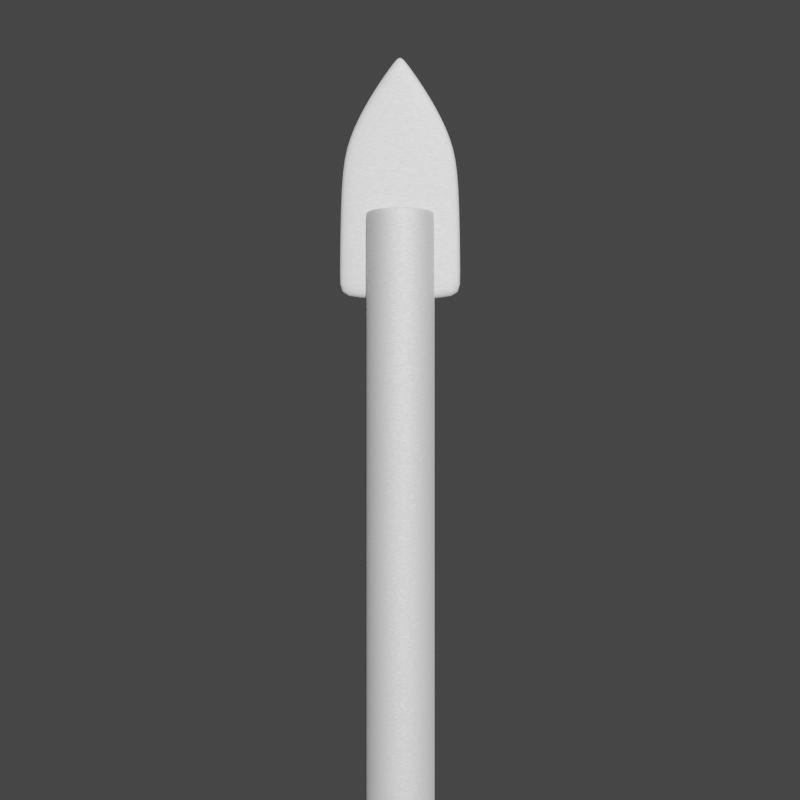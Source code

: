 # Source: Glass_and_Tile_Bit.blend  (saved by Blender 2.80.41; exported with 4.5.12 LTS)
import bpy
from mathutils import Matrix  # noqa: F401  (used for matrix-valued properties, if any)

bpy.ops.wm.read_factory_settings(use_empty=True)
scene = bpy.context.scene
scene.name = 'Scene'

# ---- collections
col_collection = bpy.data.collections.new('Collection'); scene.collection.children.link(col_collection)

# ---- materials (node trees are filled in below, after node groups)
mat_material_001 = bpy.data.materials.new('Material.001')
mat_material_001.alpha_threshold = 0.0
mat_material_001.line_color = (0.0, 0.0, 0.0, 1.0)

# ---- material node trees
mat_material_001.use_nodes = True; mat_material_001.node_tree.nodes.clear()
_N = mat_material_001.node_tree.nodes; _L = mat_material_001.node_tree.links
n0 = _N.new('ShaderNodeMixShader'); n0.name = 'Mix Shader'; n0.location = (433, 185)
n1 = _N.new('ShaderNodeTexVoronoi'); n1.name = 'Voronoi Texture'; n1.location = (-136, 423)
n1.inputs[2].default_value = 200.0
n2 = _N.new('ShaderNodeTexCoord'); n2.name = 'Texture Coordinate'; n2.location = (-835, 455)
n3 = _N.new('ShaderNodeMapping'); n3.name = 'Mapping'; n3.location = (-586, 484)
n3.inputs[2].default_value = (0.1588, -0.8604, 0.0)
n3.inputs[3].default_value = (0.1, 0.1, 5.0)
n4 = _N.new('ShaderNodeOutputMaterial'); n4.name = 'Material Output'; n4.location = (914, 136)
n5 = _N.new('ShaderNodeMixShader'); n5.name = 'Mix Shader.001'; n5.location = (694, 78)
n5.inputs[0].default_value = 0.1
n6 = _N.new('ShaderNodeBsdfAnisotropic'); n6.name = 'Glossy BSDF.001'; n6.location = (455, -89)
n6.distribution = 'GGX'
n6.inputs[0].default_value = (0.5555, 0.5555, 0.5555, 1.0)
n6.inputs[1].default_value = 0.7376
n7 = _N.new('ShaderNodeBsdfAnisotropic'); n7.name = 'Glossy BSDF'; n7.location = (-129, -89)
n7.distribution = 'GGX'
n7.inputs[0].default_value = (1.0, 1.0, 1.0, 1.0)
n7.inputs[1].default_value = 0.7389
n8 = _N.new('ShaderNodeMixShader'); n8.name = 'Mix Shader.002'; n8.location = (136, 39)
n8.inputs[0].default_value = 0.603
n9 = _N.new('ShaderNodeBsdfPrincipled'); n9.name = 'Principled BSDF'; n9.location = (-558, 150)
n9.distribution = 'GGX'
n9.subsurface_method = 'BURLEY'
n9.inputs[0].default_value = (0.384, 0.384, 0.384, 1.0)
n9.inputs[1].default_value = 0.4349
n9.inputs[2].default_value = 0.7365
n9.inputs[3].default_value = 1.45
n9.inputs[24].default_value = 0.04698
n10 = _N.new('ShaderNodeMath'); n10.name = 'Math'; n10.location = (0, 0)
n10.operation = 'MULTIPLY'
_L.new(n0.outputs[0], n5.inputs[1])
_L.new(n7.outputs[0], n8.inputs[2])
_L.new(n3.outputs[0], n1.inputs[0])
_L.new(n2.outputs[0], n3.inputs[0])
_L.new(n9.outputs[0], n0.inputs[1])
_L.new(n5.outputs[0], n4.inputs[0])
_L.new(n6.outputs[0], n5.inputs[2])
_L.new(n8.outputs[0], n0.inputs[2])
_L.new(n9.outputs[0], n8.inputs[1])
_L.new(n10.outputs[0], n0.inputs[0])
_L.new(n1.outputs[0], n10.inputs[0])
_L.new(n1.outputs[0], n10.inputs[1])
n4.is_active_output = True

# ---- world
world_world = bpy.data.worlds.new('World'); scene.world = world_world
world_world.use_nodes = True; world_world.node_tree.nodes.clear()
_N = world_world.node_tree.nodes; _L = world_world.node_tree.links
n0 = _N.new('ShaderNodeOutputWorld'); n0.name = 'World Output'; n0.location = (300, 300)
n1 = _N.new('ShaderNodeBackground'); n1.name = 'Background'; n1.location = (10, 300)
n1.inputs[0].default_value = (0.05088, 0.05088, 0.05088, 1.0)
_L.new(n1.outputs[0], n0.inputs[0])
n0.is_active_output = True
world_world.color = (0.05088, 0.05088, 0.05088)
world_world.use_sun_shadow = False
world_world.sun_shadow_jitter_overblur = 0.0

# ---- cameras
cam_camera_001 = bpy.data.cameras.new('Camera.001')
cam_camera_001.clip_end = 100.0
cam_camera_001.ortho_scale = 7.314
cam_camera_001.dof.focus_distance = 0.0

# ---- lights
light_light_001 = bpy.data.lights.new('Light.001', 'SUN')
light_light_001.transmission_factor = 0.0
light_light_001.cutoff_distance = 30.0
light_light_001.angle = 0.0
light_light_001.shadow_buffer_clip_start = 1.001
light_light_001.shadow_cascade_max_distance = 1000.0

# ---- meshes
me_cylinder = bpy.data.meshes.new('Cylinder')
me_cylinder.from_pydata([(-6.621e-08, 0.8266, -1.672), (0.1613, 0.8107, -1.672), (0.3163, 0.7637, -1.672), (0.4592, 0.6873, -1.672), (0.5845, 0.5845, -1.672), (0.6873, 0.4592, -1.672), (0.7637, 0.3163, -1.672), (0.8107, 0.1613, -1.672), (0.8266, 4.889e-08, -1.672), (0.8107, -0.1613, -1.672), (0.7637, -0.3163, -1.672), (0.6873, -0.4592, -1.672), (0.5845, -0.5845, -1.672), (0.4592, -0.6873, -1.672), (0.3163, -0.7637, -1.672), (0.1613, -0.8107, -1.672), (-2.726e-07, -0.8266, -1.672), (-0.1613, -0.8107, -1.672), (-0.3163, -0.7637, -1.672), (-0.4592, -0.6873, -1.672), (-0.5845, -0.5845, -1.672), (-0.6873, -0.4592, -1.672), (-0.7637, -0.3163, -1.672), (-0.8107, -0.1613, -1.672), (-0.8266, 8.072e-07, -1.672), (-0.8107, 0.1613, -1.672), (-0.7637, 0.3163, -1.672), (-0.6873, 0.4592, -1.672), (-0.5845, 0.5845, -1.672), (-0.4592, 0.6873, -1.672), (-0.3163, 0.7637, -1.672), (-0.1613, 0.8107, -1.672), (0.0, 1.0, -1.651), (0.1951, 0.9808, -1.651), (0.3827, 0.9239, -1.651), (0.5556, 0.8315, -1.651), (0.7071, 0.7071, -1.651), (0.8315, 0.5556, -1.651), (0.9239, 0.3827, -1.651), (0.9808, 0.1951, -1.651), (1.0, 7.55e-08, -1.651), (0.9808, -0.1951, -1.651), (0.9239, -0.3827, -1.651), (0.8315, -0.5556, -1.651), (0.7071, -0.7071, -1.651), (0.5556, -0.8315, -1.651), (0.3827, -0.9239, -1.651), (0.1951, -0.9808, -1.651), (-3.258e-07, -1.0, -1.651), (-0.1951, -0.9808, -1.651), (-0.3827, -0.9239, -1.651), (-0.5556, -0.8315, -1.651), (-0.7071, -0.7071, -1.651), (-0.8315, -0.5556, -1.651), (-0.9239, -0.3827, -1.651), (-0.9808, -0.1951, -1.651), (-1.0, 9.656e-07, -1.651), (-0.9808, 0.1951, -1.651), (-0.9239, 0.3827, -1.651), (-0.8315, 0.5556, -1.651), (-0.7071, 0.7071, -1.651), (-0.5556, 0.8315, -1.651), (-0.3827, 0.9239, -1.651), (-0.1951, 0.9808, -1.651), (0.0, 1.0, -1.672), (0.1951, 0.9808, -1.672), (0.3827, 0.9239, -1.672), (0.5556, 0.8315, -1.672), (0.7071, 0.7071, -1.672), (0.8315, 0.5556, -1.672), (0.9239, 0.3827, -1.672), (0.9808, 0.1951, -1.672), (1.0, 7.55e-08, -1.672), (0.9808, -0.1951, -1.672), (0.9239, -0.3827, -1.672), (0.8315, -0.5556, -1.672), (0.7071, -0.7071, -1.672), (0.5556, -0.8315, -1.672), (0.3827, -0.9239, -1.672), (0.1951, -0.9808, -1.672), (-3.258e-07, -1.0, -1.672), (-0.1951, -0.9808, -1.672), (-0.3827, -0.9239, -1.672), (-0.5556, -0.8315, -1.672), (-0.7071, -0.7071, -1.672), (-0.8315, -0.5556, -1.672), (-0.9239, -0.3827, -1.672), (-0.9808, -0.1951, -1.672), (-1.0, 9.656e-07, -1.672), (-0.9808, 0.1951, -1.672), (-0.9239, 0.3827, -1.672), (-0.8315, 0.5556, -1.672), (-0.7071, 0.7071, -1.672), (-0.5556, 0.8315, -1.672), (-0.3827, 0.9239, -1.672), (-0.1951, 0.9808, -1.672), (-6.621e-08, 0.8266, 1.0), (0.1613, 0.8107, 1.0), (0.3163, 0.7637, 1.0), (0.4592, 0.6873, 1.0), (0.5845, 0.5845, 1.0), (0.6873, 0.4592, 1.0), (0.7637, 0.3163, 1.0), (0.8107, 0.1613, 1.0), (0.8266, 4.889e-08, 1.0), (0.8107, -0.1613, 1.0), (0.7637, -0.3163, 1.0), (0.6873, -0.4592, 1.0), (0.5845, -0.5845, 1.0), (0.4592, -0.6873, 1.0), (0.3163, -0.7637, 1.0), (0.1613, -0.8107, 1.0), (-2.726e-07, -0.8266, 1.0), (-0.1613, -0.8107, 1.0), (-0.3163, -0.7637, 1.0), (-0.4592, -0.6873, 1.0), (-0.5845, -0.5845, 1.0), (-0.6873, -0.4592, 1.0), (-0.7637, -0.3163, 1.0), (-0.8107, -0.1613, 1.0), (-0.8266, 8.072e-07, 1.0), (-0.8107, 0.1613, 1.0), (-0.7637, 0.3163, 1.0), (-0.6873, 0.4592, 1.0), (-0.5845, 0.5845, 1.0), (-0.4592, 0.6873, 1.0), (-0.3163, 0.7637, 1.0), (-0.1613, 0.8107, 1.0), (0.0, 1.0, 0.9784), (0.1951, 0.9808, 0.9784), (0.3827, 0.9239, 0.9784), (0.5556, 0.8315, 0.9784), (0.7071, 0.7071, 0.9784), (0.8315, 0.5556, 0.9784), (0.9239, 0.3827, 0.9784), (0.9808, 0.1951, 0.9784), (1.0, 7.55e-08, 0.9784), (0.9808, -0.1951, 0.9784), (0.9239, -0.3827, 0.9784), (0.8315, -0.5556, 0.9784), (0.7071, -0.7071, 0.9784), (0.5556, -0.8315, 0.9784), (0.3827, -0.9239, 0.9784), (0.1951, -0.9808, 0.9784), (-3.258e-07, -1.0, 0.9784), (-0.1951, -0.9808, 0.9784), (-0.3827, -0.9239, 0.9784), (-0.5556, -0.8315, 0.9784), (-0.7071, -0.7071, 0.9784), (-0.8315, -0.5556, 0.9784), (-0.9239, -0.3827, 0.9784), (-0.9808, -0.1951, 0.9784), (-1.0, 9.656e-07, 0.9784), (-0.9808, 0.1951, 0.9784), (-0.9239, 0.3827, 0.9784), (-0.8315, 0.5556, 0.9784), (-0.7071, 0.7071, 0.9784), (-0.5556, 0.8315, 0.9784), (-0.3827, 0.9239, 0.9784), (-0.1951, 0.9808, 0.9784), (0.0, 1.0, 1.0), (0.1951, 0.9808, 1.0), (0.3827, 0.9239, 1.0), (0.5556, 0.8315, 1.0), (0.7071, 0.7071, 1.0), (0.8315, 0.5556, 1.0), (0.9239, 0.3827, 1.0), (0.9808, 0.1951, 1.0), (1.0, 7.55e-08, 1.0), (0.9808, -0.1951, 1.0), (0.9239, -0.3827, 1.0), (0.8315, -0.5556, 1.0), (0.7071, -0.7071, 1.0), (0.5556, -0.8315, 1.0), (0.3827, -0.9239, 1.0), (0.1951, -0.9808, 1.0), (-3.258e-07, -1.0, 1.0), (-0.1951, -0.9808, 1.0), (-0.3827, -0.9239, 1.0), (-0.5556, -0.8315, 1.0), (-0.7071, -0.7071, 1.0), (-0.8315, -0.5556, 1.0), (-0.9239, -0.3827, 1.0), (-0.9808, -0.1951, 1.0), (-1.0, 9.656e-07, 1.0), (-0.9808, 0.1951, 1.0), (-0.9239, 0.3827, 1.0), (-0.8315, 0.5556, 1.0), (-0.7071, 0.7071, 1.0), (-0.5556, 0.8315, 1.0), (-0.3827, 0.9239, 1.0), (-0.1951, 0.9808, 1.0), (0.0, 1.0, 0.0), (0.1951, 0.9808, 0.0), (0.3827, 0.9239, 0.0), (0.5556, 0.8315, 0.0), (0.7071, 0.7071, 0.0), (0.8315, 0.5556, 0.0), (0.9239, 0.3827, 0.0), (0.9808, 0.1951, 0.0), (1.0, 7.55e-08, 0.0), (0.9808, -0.1951, 0.0), (0.9239, -0.3827, 0.0), (0.8315, -0.5556, 0.0), (0.7071, -0.7071, 0.0), (0.5556, -0.8315, 0.0), (0.3827, -0.9239, 0.0), (0.1951, -0.9808, 0.0), (-3.258e-07, -1.0, 0.0), (-0.1951, -0.9808, 0.0), (-0.3827, -0.9239, 0.0), (-0.5556, -0.8315, 0.0), (-0.7071, -0.7071, 0.0), (-0.8315, -0.5556, 0.0), (-0.9239, -0.3827, 0.0), (-0.9808, -0.1951, 0.0), (-1.0, 9.656e-07, 0.0), (-0.9808, 0.1951, 0.0), (-0.9239, 0.3827, 0.0), (-0.8315, 0.5556, 0.0), (-0.7071, 0.7071, 0.0), (-0.5556, 0.8315, 0.0), (-0.3827, 0.9239, 0.0), (-0.1951, 0.9808, 0.0)], [], [(0, 1, 2, 3, 4, 5, 6, 7, 8, 9, 10, 11, 12, 13, 14, 15, 16, 17, 18, 19, 20, 21, 22, 23, 24, 25, 26, 27, 28, 29, 30, 31), (95, 63, 32, 64), (94, 62, 63, 95), (93, 61, 62, 94), (92, 60, 61, 93), (91, 59, 60, 92), (90, 58, 59, 91), (89, 57, 58, 90), (88, 56, 57, 89), (87, 55, 56, 88), (86, 54, 55, 87), (85, 53, 54, 86), (84, 52, 53, 85), (83, 51, 52, 84), (82, 50, 51, 83), (81, 49, 50, 82), (80, 48, 49, 81), (79, 47, 48, 80), (78, 46, 47, 79), (77, 45, 46, 78), (76, 44, 45, 77), (75, 43, 44, 76), (74, 42, 43, 75), (73, 41, 42, 74), (72, 40, 41, 73), (71, 39, 40, 72), (70, 38, 39, 71), (69, 37, 38, 70), (68, 36, 37, 69), (67, 35, 36, 68), (66, 34, 35, 67), (65, 33, 34, 66), (64, 32, 33, 65), (1, 0, 64, 65), (2, 1, 65, 66), (3, 2, 66, 67), (4, 3, 67, 68), (5, 4, 68, 69), (6, 5, 69, 70), (7, 6, 70, 71), (8, 7, 71, 72), (9, 8, 72, 73), (10, 9, 73, 74), (11, 10, 74, 75), (12, 11, 75, 76), (13, 12, 76, 77), (14, 13, 77, 78), (15, 14, 78, 79), (16, 15, 79, 80), (17, 16, 80, 81), (18, 17, 81, 82), (19, 18, 82, 83), (20, 19, 83, 84), (21, 20, 84, 85), (22, 21, 85, 86), (23, 22, 86, 87), (24, 23, 87, 88), (25, 24, 88, 89), (26, 25, 89, 90), (27, 26, 90, 91), (28, 27, 91, 92), (29, 28, 92, 93), (30, 29, 93, 94), (31, 30, 94, 95), (0, 31, 95, 64), (63, 223, 192, 32), (62, 222, 223, 63), (61, 221, 222, 62), (60, 220, 221, 61), (59, 219, 220, 60), (58, 218, 219, 59), (57, 217, 218, 58), (56, 216, 217, 57), (55, 215, 216, 56), (54, 214, 215, 55), (53, 213, 214, 54), (52, 212, 213, 53), (51, 211, 212, 52), (50, 210, 211, 51), (49, 209, 210, 50), (48, 208, 209, 49), (47, 207, 208, 48), (46, 206, 207, 47), (45, 205, 206, 46), (44, 204, 205, 45), (43, 203, 204, 44), (42, 202, 203, 43), (41, 201, 202, 42), (40, 200, 201, 41), (39, 199, 200, 40), (38, 198, 199, 39), (37, 197, 198, 38), (36, 196, 197, 37), (35, 195, 196, 36), (34, 194, 195, 35), (33, 193, 194, 34), (32, 192, 193, 33), (96, 127, 126, 125, 124, 123, 122, 121, 120, 119, 118, 117, 116, 115, 114, 113, 112, 111, 110, 109, 108, 107, 106, 105, 104, 103, 102, 101, 100, 99, 98, 97), (191, 160, 128, 159), (190, 191, 159, 158), (189, 190, 158, 157), (188, 189, 157, 156), (187, 188, 156, 155), (186, 187, 155, 154), (185, 186, 154, 153), (184, 185, 153, 152), (183, 184, 152, 151), (182, 183, 151, 150), (181, 182, 150, 149), (180, 181, 149, 148), (179, 180, 148, 147), (178, 179, 147, 146), (177, 178, 146, 145), (176, 177, 145, 144), (175, 176, 144, 143), (174, 175, 143, 142), (173, 174, 142, 141), (172, 173, 141, 140), (171, 172, 140, 139), (170, 171, 139, 138), (169, 170, 138, 137), (168, 169, 137, 136), (167, 168, 136, 135), (166, 167, 135, 134), (165, 166, 134, 133), (164, 165, 133, 132), (163, 164, 132, 131), (162, 163, 131, 130), (161, 162, 130, 129), (160, 161, 129, 128), (97, 161, 160, 96), (98, 162, 161, 97), (99, 163, 162, 98), (100, 164, 163, 99), (101, 165, 164, 100), (102, 166, 165, 101), (103, 167, 166, 102), (104, 168, 167, 103), (105, 169, 168, 104), (106, 170, 169, 105), (107, 171, 170, 106), (108, 172, 171, 107), (109, 173, 172, 108), (110, 174, 173, 109), (111, 175, 174, 110), (112, 176, 175, 111), (113, 177, 176, 112), (114, 178, 177, 113), (115, 179, 178, 114), (116, 180, 179, 115), (117, 181, 180, 116), (118, 182, 181, 117), (119, 183, 182, 118), (120, 184, 183, 119), (121, 185, 184, 120), (122, 186, 185, 121), (123, 187, 186, 122), (124, 188, 187, 123), (125, 189, 188, 124), (126, 190, 189, 125), (127, 191, 190, 126), (96, 160, 191, 127), (159, 128, 192, 223), (158, 159, 223, 222), (157, 158, 222, 221), (156, 157, 221, 220), (155, 156, 220, 219), (154, 155, 219, 218), (153, 154, 218, 217), (152, 153, 217, 216), (151, 152, 216, 215), (150, 151, 215, 214), (149, 150, 214, 213), (148, 149, 213, 212), (147, 148, 212, 211), (146, 147, 211, 210), (145, 146, 210, 209), (144, 145, 209, 208), (143, 144, 208, 207), (142, 143, 207, 206), (141, 142, 206, 205), (140, 141, 205, 204), (139, 140, 204, 203), (138, 139, 203, 202), (137, 138, 202, 201), (136, 137, 201, 200), (135, 136, 200, 199), (134, 135, 199, 198), (133, 134, 198, 197), (132, 133, 197, 196), (131, 132, 196, 195), (130, 131, 195, 194), (129, 130, 194, 193), (128, 129, 193, 192)])
me_cylinder.polygons.foreach_set('use_smooth', [True] * 194)
_uv = me_cylinder.uv_layers.new(name='UVMap')
_uv.uv.foreach_set('vector', [0.75, 0.4484, 0.7887, 0.4446, 0.8259, 0.4333, 0.8602, 0.415, 0.8903, 0.3903, 0.915, 0.3602, 0.9333, 0.3259, 0.9446, 0.2887, 0.9484, 0.25, 0.9446, 0.2113, 0.9333, 0.1741, 0.915, 0.1398, 0.8903, 0.1097, 0.8602, 0.08505, 0.8259, 0.06672, 0.7887, 0.05543, 0.75, 0.05162, 0.7113, 0.05543, 0.6741, 0.06672, 0.6398, 0.08505, 0.6097, 0.1097, 0.585, 0.1398, 0.5667, 0.1741, 0.5554, 0.2113, 0.5516, 0.25, 0.5554, 0.2887, 0.5667, 0.3259, 0.585, 0.3602, 0.6097, 0.3903, 0.6398, 0.415, 0.6741, 0.4333, 0.7113, 0.4446, 0.03125, 0.5, 0.03125, 0.5054, 0.0, 0.5054, 0.0, 0.5, 0.0625, 0.5, 0.0625, 0.5054, 0.03125, 0.5054, 0.03125, 0.5, 0.09375, 0.5, 0.09375, 0.5054, 0.0625, 0.5054, 0.0625, 0.5, 0.125, 0.5, 0.125, 0.5054, 0.09375, 0.5054, 0.09375, 0.5, 0.1562, 0.5, 0.1562, 0.5054, 0.125, 0.5054, 0.125, 0.5, 0.1875, 0.5, 0.1875, 0.5054, 0.1562, 0.5054, 0.1562, 0.5, 0.2188, 0.5, 0.2188, 0.5054, 0.1875, 0.5054, 0.1875, 0.5, 0.25, 0.5, 0.25, 0.5054, 0.2188, 0.5054, 0.2188, 0.5, 0.2812, 0.5, 0.2812, 0.5054, 0.25, 0.5054, 0.25, 0.5, 0.3125, 0.5, 0.3125, 0.5054, 0.2812, 0.5054, 0.2812, 0.5, 0.3438, 0.5, 0.3438, 0.5054, 0.3125, 0.5054, 0.3125, 0.5, 0.375, 0.5, 0.375, 0.5054, 0.3438, 0.5054, 0.3438, 0.5, 0.4062, 0.5, 0.4062, 0.5054, 0.375, 0.5054, 0.375, 0.5, 0.4375, 0.5, 0.4375, 0.5054, 0.4062, 0.5054, 0.4062, 0.5, 0.4688, 0.5, 0.4688, 0.5054, 0.4375, 0.5054, 0.4375, 0.5, 0.5, 0.5, 0.5, 0.5054, 0.4688, 0.5054, 0.4688, 0.5, 0.5312, 0.5, 0.5312, 0.5054, 0.5, 0.5054, 0.5, 0.5, 0.5625, 0.5, 0.5625, 0.5054, 0.5312, 0.5054, 0.5312, 0.5, 0.5938, 0.5, 0.5938, 0.5054, 0.5625, 0.5054, 0.5625, 0.5, 0.625, 0.5, 0.625, 0.5054, 0.5938, 0.5054, 0.5938, 0.5, 0.6562, 0.5, 0.6562, 0.5054, 0.625, 0.5054, 0.625, 0.5, 0.6875, 0.5, 0.6875, 0.5054, 0.6562, 0.5054, 0.6562, 0.5, 0.7188, 0.5, 0.7188, 0.5054, 0.6875, 0.5054, 0.6875, 0.5, 0.75, 0.5, 0.75, 0.5054, 0.7188, 0.5054, 0.7188, 0.5, 0.7812, 0.5, 0.7812, 0.5054, 0.75, 0.5054, 0.75, 0.5, 0.8125, 0.5, 0.8125, 0.5054, 0.7812, 0.5054, 0.7812, 0.5, 0.8438, 0.5, 0.8438, 0.5054, 0.8125, 0.5054, 0.8125, 0.5, 0.875, 0.5, 0.875, 0.5054, 0.8438, 0.5054, 0.8438, 0.5, 0.9062, 0.5, 0.9062, 0.5054, 0.875, 0.5054, 0.875, 0.5, 0.9375, 0.5, 0.9375, 0.5054, 0.9062, 0.5054, 0.9062, 0.5, 0.9688, 0.5, 0.9688, 0.5054, 0.9375, 0.5054, 0.9375, 0.5, 1.0, 0.5, 1.0, 0.5054, 0.9688, 0.5054, 0.9688, 0.5, 0.7887, 0.4446, 0.75, 0.4484, 0.75, 0.49, 0.7968, 0.4854, 0.8259, 0.4333, 0.7887, 0.4446, 0.7968, 0.4854, 0.8418, 0.4717, 0.8602, 0.415, 0.8259, 0.4333, 0.8418, 0.4717, 0.8833, 0.4496, 0.8903, 0.3903, 0.8602, 0.415, 0.8833, 0.4496, 0.9197, 0.4197, 0.915, 0.3602, 0.8903, 0.3903, 0.9197, 0.4197, 0.9496, 0.3833, 0.9333, 0.3259, 0.915, 0.3602, 0.9496, 0.3833, 0.9717, 0.3418, 0.9446, 0.2887, 0.9333, 0.3259, 0.9717, 0.3418, 0.9854, 0.2968, 0.9484, 0.25, 0.9446, 0.2887, 0.9854, 0.2968, 0.99, 0.25, 0.9446, 0.2113, 0.9484, 0.25, 0.99, 0.25, 0.9854, 0.2032, 0.9333, 0.1741, 0.9446, 0.2113, 0.9854, 0.2032, 0.9717, 0.1582, 0.915, 0.1398, 0.9333, 0.1741, 0.9717, 0.1582, 0.9496, 0.1167, 0.8903, 0.1097, 0.915, 0.1398, 0.9496, 0.1167, 0.9197, 0.08029, 0.8602, 0.08505, 0.8903, 0.1097, 0.9197, 0.08029, 0.8833, 0.05045, 0.8259, 0.06672, 0.8602, 0.08505, 0.8833, 0.05045, 0.8418, 0.02827, 0.7887, 0.05543, 0.8259, 0.06672, 0.8418, 0.02827, 0.7968, 0.01461, 0.75, 0.05162, 0.7887, 0.05543, 0.7968, 0.01461, 0.75, 0.01, 0.7113, 0.05543, 0.75, 0.05162, 0.75, 0.01, 0.7032, 0.01461, 0.6741, 0.06672, 0.7113, 0.05543, 0.7032, 0.01461, 0.6582, 0.02827, 0.6398, 0.08505, 0.6741, 0.06672, 0.6582, 0.02827, 0.6167, 0.05045, 0.6097, 0.1097, 0.6398, 0.08505, 0.6167, 0.05045, 0.5803, 0.08029, 0.585, 0.1398, 0.6097, 0.1097, 0.5803, 0.08029, 0.5504, 0.1167, 0.5667, 0.1741, 0.585, 0.1398, 0.5504, 0.1167, 0.5283, 0.1582, 0.5554, 0.2113, 0.5667, 0.1741, 0.5283, 0.1582, 0.5146, 0.2032, 0.5516, 0.25, 0.5554, 0.2113, 0.5146, 0.2032, 0.51, 0.25, 0.5554, 0.2887, 0.5516, 0.25, 0.51, 0.25, 0.5146, 0.2968, 0.5667, 0.3259, 0.5554, 0.2887, 0.5146, 0.2968, 0.5283, 0.3418, 0.585, 0.3602, 0.5667, 0.3259, 0.5283, 0.3418, 0.5504, 0.3833, 0.6097, 0.3903, 0.585, 0.3602, 0.5504, 0.3833, 0.5803, 0.4197, 0.6398, 0.415, 0.6097, 0.3903, 0.5803, 0.4197, 0.6167, 0.4496, 0.6741, 0.4333, 0.6398, 0.415, 0.6167, 0.4496, 0.6582, 0.4717, 0.7113, 0.4446, 0.6741, 0.4333, 0.6582, 0.4717, 0.7032, 0.4854, 0.75, 0.4484, 0.7113, 0.4446, 0.7032, 0.4854, 0.75, 0.49, 0.03125, 0.5054, 0.03125, 0.7527, 0.0, 0.7527, 0.0, 0.5054, 0.0625, 0.5054, 0.0625, 0.7527, 0.03125, 0.7527, 0.03125, 0.5054, 0.09375, 0.5054, 0.09375, 0.7527, 0.0625, 0.7527, 0.0625, 0.5054, 0.125, 0.5054, 0.125, 0.7527, 0.09375, 0.7527, 0.09375, 0.5054, 0.1562, 0.5054, 0.1562, 0.7527, 0.125, 0.7527, 0.125, 0.5054, 0.1875, 0.5054, 0.1875, 0.7527, 0.1562, 0.7527, 0.1562, 0.5054, 0.2188, 0.5054, 0.2188, 0.7527, 0.1875, 0.7527, 0.1875, 0.5054, 0.25, 0.5054, 0.25, 0.7527, 0.2188, 0.7527, 0.2188, 0.5054, 0.2812, 0.5054, 0.2812, 0.7527, 0.25, 0.7527, 0.25, 0.5054, 0.3125, 0.5054, 0.3125, 0.7527, 0.2812, 0.7527, 0.2812, 0.5054, 0.3438, 0.5054, 0.3438, 0.7527, 0.3125, 0.7527, 0.3125, 0.5054, 0.375, 0.5054, 0.375, 0.7527, 0.3438, 0.7527, 0.3438, 0.5054, 0.4062, 0.5054, 0.4062, 0.7527, 0.375, 0.7527, 0.375, 0.5054, 0.4375, 0.5054, 0.4375, 0.7527, 0.4062, 0.7527, 0.4062, 0.5054, 0.4688, 0.5054, 0.4688, 0.7527, 0.4375, 0.7527, 0.4375, 0.5054, 0.5, 0.5054, 0.5, 0.7527, 0.4688, 0.7527, 0.4688, 0.5054, 0.5312, 0.5054, 0.5312, 0.7527, 0.5, 0.7527, 0.5, 0.5054, 0.5625, 0.5054, 0.5625, 0.7527, 0.5312, 0.7527, 0.5312, 0.5054, 0.5938, 0.5054, 0.5938, 0.7527, 0.5625, 0.7527, 0.5625, 0.5054, 0.625, 0.5054, 0.625, 0.7527, 0.5938, 0.7527, 0.5938, 0.5054, 0.6562, 0.5054, 0.6562, 0.7527, 0.625, 0.7527, 0.625, 0.5054, 0.6875, 0.5054, 0.6875, 0.7527, 0.6562, 0.7527, 0.6562, 0.5054, 0.7188, 0.5054, 0.7188, 0.7527, 0.6875, 0.7527, 0.6875, 0.5054, 0.75, 0.5054, 0.75, 0.7527, 0.7188, 0.7527, 0.7188, 0.5054, 0.7812, 0.5054, 0.7812, 0.7527, 0.75, 0.7527, 0.75, 0.5054, 0.8125, 0.5054, 0.8125, 0.7527, 0.7812, 0.7527, 0.7812, 0.5054, 0.8438, 0.5054, 0.8438, 0.7527, 0.8125, 0.7527, 0.8125, 0.5054, 0.875, 0.5054, 0.875, 0.7527, 0.8438, 0.7527, 0.8438, 0.5054, 0.9062, 0.5054, 0.9062, 0.7527, 0.875, 0.7527, 0.875, 0.5054, 0.9375, 0.5054, 0.9375, 0.7527, 0.9062, 0.7527, 0.9062, 0.5054, 0.9688, 0.5054, 0.9688, 0.7527, 0.9375, 0.7527, 0.9375, 0.5054, 1.0, 0.5054, 1.0, 0.7527, 0.9688, 0.7527, 0.9688, 0.5054, 0.75, 0.4484, 0.7113, 0.4446, 0.6741, 0.4333, 0.6398, 0.415, 0.6097, 0.3903, 0.585, 0.3602, 0.5667, 0.3259, 0.5554, 0.2887, 0.5516, 0.25, 0.5554, 0.2113, 0.5667, 0.1741, 0.585, 0.1398, 0.6097, 0.1097, 0.6398, 0.08505, 0.6741, 0.06672, 0.7113, 0.05543, 0.75, 0.05162, 0.7887, 0.05543, 0.8259, 0.06672, 0.8602, 0.08505, 0.8903, 0.1097, 0.915, 0.1398, 0.9333, 0.1741, 0.9446, 0.2113, 0.9484, 0.25, 0.9446, 0.2887, 0.9333, 0.3259, 0.915, 0.3602, 0.8903, 0.3903, 0.8602, 0.415, 0.8259, 0.4333, 0.7887, 0.4446, 0.03125, 0.5, 0.0, 0.5, 0.0, 0.5054, 0.03125, 0.5054, 0.0625, 0.5, 0.03125, 0.5, 0.03125, 0.5054, 0.0625, 0.5054, 0.09375, 0.5, 0.0625, 0.5, 0.0625, 0.5054, 0.09375, 0.5054, 0.125, 0.5, 0.09375, 0.5, 0.09375, 0.5054, 0.125, 0.5054, 0.1562, 0.5, 0.125, 0.5, 0.125, 0.5054, 0.1562, 0.5054, 0.1875, 0.5, 0.1562, 0.5, 0.1562, 0.5054, 0.1875, 0.5054, 0.2188, 0.5, 0.1875, 0.5, 0.1875, 0.5054, 0.2188, 0.5054, 0.25, 0.5, 0.2188, 0.5, 0.2188, 0.5054, 0.25, 0.5054, 0.2812, 0.5, 0.25, 0.5, 0.25, 0.5054, 0.2812, 0.5054, 0.3125, 0.5, 0.2812, 0.5, 0.2812, 0.5054, 0.3125, 0.5054, 0.3438, 0.5, 0.3125, 0.5, 0.3125, 0.5054, 0.3438, 0.5054, 0.375, 0.5, 0.3438, 0.5, 0.3438, 0.5054, 0.375, 0.5054, 0.4062, 0.5, 0.375, 0.5, 0.375, 0.5054, 0.4062, 0.5054, 0.4375, 0.5, 0.4062, 0.5, 0.4062, 0.5054, 0.4375, 0.5054, 0.4688, 0.5, 0.4375, 0.5, 0.4375, 0.5054, 0.4688, 0.5054, 0.5, 0.5, 0.4688, 0.5, 0.4688, 0.5054, 0.5, 0.5054, 0.5312, 0.5, 0.5, 0.5, 0.5, 0.5054, 0.5312, 0.5054, 0.5625, 0.5, 0.5312, 0.5, 0.5312, 0.5054, 0.5625, 0.5054, 0.5938, 0.5, 0.5625, 0.5, 0.5625, 0.5054, 0.5938, 0.5054, 0.625, 0.5, 0.5938, 0.5, 0.5938, 0.5054, 0.625, 0.5054, 0.6562, 0.5, 0.625, 0.5, 0.625, 0.5054, 0.6562, 0.5054, 0.6875, 0.5, 0.6562, 0.5, 0.6562, 0.5054, 0.6875, 0.5054, 0.7188, 0.5, 0.6875, 0.5, 0.6875, 0.5054, 0.7188, 0.5054, 0.75, 0.5, 0.7188, 0.5, 0.7188, 0.5054, 0.75, 0.5054, 0.7812, 0.5, 0.75, 0.5, 0.75, 0.5054, 0.7812, 0.5054, 0.8125, 0.5, 0.7812, 0.5, 0.7812, 0.5054, 0.8125, 0.5054, 0.8438, 0.5, 0.8125, 0.5, 0.8125, 0.5054, 0.8438, 0.5054, 0.875, 0.5, 0.8438, 0.5, 0.8438, 0.5054, 0.875, 0.5054, 0.9062, 0.5, 0.875, 0.5, 0.875, 0.5054, 0.9062, 0.5054, 0.9375, 0.5, 0.9062, 0.5, 0.9062, 0.5054, 0.9375, 0.5054, 0.9688, 0.5, 0.9375, 0.5, 0.9375, 0.5054, 0.9688, 0.5054, 1.0, 0.5, 0.9688, 0.5, 0.9688, 0.5054, 1.0, 0.5054, 0.7887, 0.4446, 0.7968, 0.4854, 0.75, 0.49, 0.75, 0.4484, 0.8259, 0.4333, 0.8418, 0.4717, 0.7968, 0.4854, 0.7887, 0.4446, 0.8602, 0.415, 0.8833, 0.4496, 0.8418, 0.4717, 0.8259, 0.4333, 0.8903, 0.3903, 0.9197, 0.4197, 0.8833, 0.4496, 0.8602, 0.415, 0.915, 0.3602, 0.9496, 0.3833, 0.9197, 0.4197, 0.8903, 0.3903, 0.9333, 0.3259, 0.9717, 0.3418, 0.9496, 0.3833, 0.915, 0.3602, 0.9446, 0.2887, 0.9854, 0.2968, 0.9717, 0.3418, 0.9333, 0.3259, 0.9484, 0.25, 0.99, 0.25, 0.9854, 0.2968, 0.9446, 0.2887, 0.9446, 0.2113, 0.9854, 0.2032, 0.99, 0.25, 0.9484, 0.25, 0.9333, 0.1741, 0.9717, 0.1582, 0.9854, 0.2032, 0.9446, 0.2113, 0.915, 0.1398, 0.9496, 0.1167, 0.9717, 0.1582, 0.9333, 0.1741, 0.8903, 0.1097, 0.9197, 0.08029, 0.9496, 0.1167, 0.915, 0.1398, 0.8602, 0.08505, 0.8833, 0.05045, 0.9197, 0.08029, 0.8903, 0.1097, 0.8259, 0.06672, 0.8418, 0.02827, 0.8833, 0.05045, 0.8602, 0.08505, 0.7887, 0.05543, 0.7968, 0.01461, 0.8418, 0.02827, 0.8259, 0.06672, 0.75, 0.05162, 0.75, 0.01, 0.7968, 0.01461, 0.7887, 0.05543, 0.7113, 0.05543, 0.7032, 0.01461, 0.75, 0.01, 0.75, 0.05162, 0.6741, 0.06672, 0.6582, 0.02827, 0.7032, 0.01461, 0.7113, 0.05543, 0.6398, 0.08505, 0.6167, 0.05045, 0.6582, 0.02827, 0.6741, 0.06672, 0.6097, 0.1097, 0.5803, 0.08029, 0.6167, 0.05045, 0.6398, 0.08505, 0.585, 0.1398, 0.5504, 0.1167, 0.5803, 0.08029, 0.6097, 0.1097, 0.5667, 0.1741, 0.5283, 0.1582, 0.5504, 0.1167, 0.585, 0.1398, 0.5554, 0.2113, 0.5146, 0.2032, 0.5283, 0.1582, 0.5667, 0.1741, 0.5516, 0.25, 0.51, 0.25, 0.5146, 0.2032, 0.5554, 0.2113, 0.5554, 0.2887, 0.5146, 0.2968, 0.51, 0.25, 0.5516, 0.25, 0.5667, 0.3259, 0.5283, 0.3418, 0.5146, 0.2968, 0.5554, 0.2887, 0.585, 0.3602, 0.5504, 0.3833, 0.5283, 0.3418, 0.5667, 0.3259, 0.6097, 0.3903, 0.5803, 0.4197, 0.5504, 0.3833, 0.585, 0.3602, 0.6398, 0.415, 0.6167, 0.4496, 0.5803, 0.4197, 0.6097, 0.3903, 0.6741, 0.4333, 0.6582, 0.4717, 0.6167, 0.4496, 0.6398, 0.415, 0.7113, 0.4446, 0.7032, 0.4854, 0.6582, 0.4717, 0.6741, 0.4333, 0.75, 0.4484, 0.75, 0.49, 0.7032, 0.4854, 0.7113, 0.4446, 0.03125, 0.5054, 0.0, 0.5054, 0.0, 0.7527, 0.03125, 0.7527, 0.0625, 0.5054, 0.03125, 0.5054, 0.03125, 0.7527, 0.0625, 0.7527, 0.09375, 0.5054, 0.0625, 0.5054, 0.0625, 0.7527, 0.09375, 0.7527, 0.125, 0.5054, 0.09375, 0.5054, 0.09375, 0.7527, 0.125, 0.7527, 0.1562, 0.5054, 0.125, 0.5054, 0.125, 0.7527, 0.1562, 0.7527, 0.1875, 0.5054, 0.1562, 0.5054, 0.1562, 0.7527, 0.1875, 0.7527, 0.2188, 0.5054, 0.1875, 0.5054, 0.1875, 0.7527, 0.2188, 0.7527, 0.25, 0.5054, 0.2188, 0.5054, 0.2188, 0.7527, 0.25, 0.7527, 0.2812, 0.5054, 0.25, 0.5054, 0.25, 0.7527, 0.2812, 0.7527, 0.3125, 0.5054, 0.2812, 0.5054, 0.2812, 0.7527, 0.3125, 0.7527, 0.3438, 0.5054, 0.3125, 0.5054, 0.3125, 0.7527, 0.3438, 0.7527, 0.375, 0.5054, 0.3438, 0.5054, 0.3438, 0.7527, 0.375, 0.7527, 0.4062, 0.5054, 0.375, 0.5054, 0.375, 0.7527, 0.4062, 0.7527, 0.4375, 0.5054, 0.4062, 0.5054, 0.4062, 0.7527, 0.4375, 0.7527, 0.4688, 0.5054, 0.4375, 0.5054, 0.4375, 0.7527, 0.4688, 0.7527, 0.5, 0.5054, 0.4688, 0.5054, 0.4688, 0.7527, 0.5, 0.7527, 0.5312, 0.5054, 0.5, 0.5054, 0.5, 0.7527, 0.5312, 0.7527, 0.5625, 0.5054, 0.5312, 0.5054, 0.5312, 0.7527, 0.5625, 0.7527, 0.5938, 0.5054, 0.5625, 0.5054, 0.5625, 0.7527, 0.5938, 0.7527, 0.625, 0.5054, 0.5938, 0.5054, 0.5938, 0.7527, 0.625, 0.7527, 0.6562, 0.5054, 0.625, 0.5054, 0.625, 0.7527, 0.6562, 0.7527, 0.6875, 0.5054, 0.6562, 0.5054, 0.6562, 0.7527, 0.6875, 0.7527, 0.7188, 0.5054, 0.6875, 0.5054, 0.6875, 0.7527, 0.7188, 0.7527, 0.75, 0.5054, 0.7188, 0.5054, 0.7188, 0.7527, 0.75, 0.7527, 0.7812, 0.5054, 0.75, 0.5054, 0.75, 0.7527, 0.7812, 0.7527, 0.8125, 0.5054, 0.7812, 0.5054, 0.7812, 0.7527, 0.8125, 0.7527, 0.8438, 0.5054, 0.8125, 0.5054, 0.8125, 0.7527, 0.8438, 0.7527, 0.875, 0.5054, 0.8438, 0.5054, 0.8438, 0.7527, 0.875, 0.7527, 0.9062, 0.5054, 0.875, 0.5054, 0.875, 0.7527, 0.9062, 0.7527, 0.9375, 0.5054, 0.9062, 0.5054, 0.9062, 0.7527, 0.9375, 0.7527, 0.9688, 0.5054, 0.9375, 0.5054, 0.9375, 0.7527, 0.9688, 0.7527, 1.0, 0.5054, 0.9688, 0.5054, 0.9688, 0.7527, 1.0, 0.7527])
me_cylinder.materials.append(mat_material_001)
me_cylinder.use_remesh_preserve_volume = False
me_cylinder.use_remesh_preserve_attributes = False
me_cylinder.use_mirror_vertex_groups = False
me_cylinder.update()
me_cube_001 = bpy.data.meshes.new('Cube.001')
me_cube_001.from_pydata([(-1.444, -0.1364, -4.065), (-0.04872, -0.1364, 1.982), (-1.444, 0.1364, -4.065), (-0.04872, 0.1364, 1.982), (1.444, -0.1364, -4.065), (0.04872, -0.1364, 1.982), (1.444, 0.1364, -4.065), (0.04872, 0.1364, 1.982), (-1.244, -0.1364, -0.0566), (-1.244, 0.1364, -0.0566), (1.244, 0.1364, -0.0566), (1.244, -0.1364, -0.0566), (-1.441, 0.1364, -3.777), (1.441, 0.1364, -3.777), (1.441, -0.1364, -3.777), (-1.441, -0.1364, -3.777), (-1.421, -0.1364, -1.005), (-1.421, 0.1364, -1.005), (1.421, 0.1364, -1.005), (1.421, -0.1364, -1.005), (-0.7322, -0.1364, 0.9737), (-0.7322, 0.1364, 0.9737), (0.7322, 0.1364, 0.9737), (0.7322, -0.1364, 0.9737), (-1.597, 0.0, -4.214), (-0.05388, 0.0, 2.142), (1.597, 0.0, -4.214), (0.05388, 0.0, 2.142), (1.376, 0.0, -0.01745), (-1.376, 0.0, -0.01745), (-1.594, 0.0, -3.91), (1.594, 0.0, -3.91), (-1.572, 0.0, -1.023), (1.572, 0.0, -1.023), (0.8097, 0.0, 1.074), (-0.8097, 0.0, 1.074)], [], [(35, 25, 3, 21), (21, 3, 7, 22), (34, 27, 5, 23), (23, 5, 1, 20), (24, 26, 4, 0), (27, 25, 1, 5), (19, 11, 8, 16), (33, 28, 11, 19), (17, 9, 10, 18), (32, 29, 9, 17), (24, 30, 12, 2), (2, 12, 13, 6), (26, 31, 14, 4), (4, 14, 15, 0), (30, 32, 17, 12), (12, 17, 18, 13), (31, 33, 19, 14), (14, 19, 16, 15), (11, 23, 20, 8), (28, 34, 23, 11), (9, 21, 22, 10), (29, 35, 21, 9), (8, 20, 35, 29), (10, 22, 34, 28), (13, 18, 33, 31), (15, 16, 32, 30), (6, 13, 31, 26), (0, 15, 30, 24), (16, 8, 29, 32), (18, 10, 28, 33), (7, 3, 25, 27), (2, 6, 26, 24), (22, 7, 27, 34), (20, 1, 25, 35)])
me_cube_001.polygons.foreach_set('use_smooth', [True] * 34)
_uv = me_cube_001.uv_layers.new(name='UVMap')
_uv.uv.foreach_set('vector', [0.5625, 0.125, 0.625, 0.125, 0.625, 0.25, 0.5625, 0.25, 0.5625, 0.25, 0.625, 0.25, 0.625, 0.5, 0.5625, 0.5, 0.5625, 0.625, 0.625, 0.625, 0.625, 0.75, 0.5625, 0.75, 0.5625, 0.75, 0.625, 0.75, 0.625, 1.0, 0.5625, 1.0, 0.125, 0.625, 0.375, 0.625, 0.375, 0.75, 0.125, 0.75, 0.625, 0.625, 0.875, 0.625, 0.875, 0.75, 0.625, 0.75, 0.4744, 0.75, 0.5, 0.75, 0.5, 1.0, 0.4744, 1.0, 0.4744, 0.625, 0.5, 0.625, 0.5, 0.75, 0.4744, 0.75, 0.4744, 0.25, 0.5, 0.25, 0.5, 0.5, 0.4744, 0.5, 0.4744, 0.125, 0.5, 0.125, 0.5, 0.25, 0.4744, 0.25, 0.375, 0.125, 0.3878, 0.125, 0.3878, 0.25, 0.375, 0.25, 0.375, 0.25, 0.3878, 0.25, 0.3878, 0.5, 0.375, 0.5, 0.375, 0.625, 0.3878, 0.625, 0.3878, 0.75, 0.375, 0.75, 0.375, 0.75, 0.3878, 0.75, 0.3878, 1.0, 0.375, 1.0, 0.3878, 0.125, 0.4744, 0.125, 0.4744, 0.25, 0.3878, 0.25, 0.3878, 0.25, 0.4744, 0.25, 0.4744, 0.5, 0.3878, 0.5, 0.3878, 0.625, 0.4744, 0.625, 0.4744, 0.75, 0.3878, 0.75, 0.3878, 0.75, 0.4744, 0.75, 0.4744, 1.0, 0.3878, 1.0, 0.5, 0.75, 0.5625, 0.75, 0.5625, 1.0, 0.5, 1.0, 0.5, 0.625, 0.5625, 0.625, 0.5625, 0.75, 0.5, 0.75, 0.5, 0.25, 0.5625, 0.25, 0.5625, 0.5, 0.5, 0.5, 0.5, 0.125, 0.5625, 0.125, 0.5625, 0.25, 0.5, 0.25, 0.5, 0.0, 0.5625, 0.0, 0.5625, 0.125, 0.5, 0.125, 0.5, 0.5, 0.5625, 0.5, 0.5625, 0.625, 0.5, 0.625, 0.3878, 0.5, 0.4744, 0.5, 0.4744, 0.625, 0.3878, 0.625, 0.3878, 0.0, 0.4744, 0.0, 0.4744, 0.125, 0.3878, 0.125, 0.375, 0.5, 0.3878, 0.5, 0.3878, 0.625, 0.375, 0.625, 0.375, 0.0, 0.3878, 0.0, 0.3878, 0.125, 0.375, 0.125, 0.4744, 0.0, 0.5, 0.0, 0.5, 0.125, 0.4744, 0.125, 0.4744, 0.5, 0.5, 0.5, 0.5, 0.625, 0.4744, 0.625, 0.625, 0.5, 0.875, 0.5, 0.875, 0.625, 0.625, 0.625, 0.125, 0.5, 0.375, 0.5, 0.375, 0.625, 0.125, 0.625, 0.5625, 0.5, 0.625, 0.5, 0.625, 0.625, 0.5625, 0.625, 0.5625, 0.0, 0.625, 0.0, 0.625, 0.125, 0.5625, 0.125])
me_cube_001.materials.append(mat_material_001)
me_cube_001.use_remesh_preserve_volume = False
me_cube_001.use_remesh_preserve_attributes = False
me_cube_001.use_mirror_vertex_groups = False
me_cube_001.update()

# ---- objects
ob_camera = bpy.data.objects.new('Camera', cam_camera_001)
ob_light = bpy.data.objects.new('Light', light_light_001)
ob_cylinder = bpy.data.objects.new('Cylinder', me_cylinder)
ob_cube = bpy.data.objects.new('Cube', me_cube_001)

# ---- transforms, parenting, visibility, modifiers, constraints
ob_camera.location = (0.0, -32.04, 8.797)
ob_camera.rotation_euler = (1.571, 0.0, 0.0)
ob_camera.scale = (1.0, 1.359, 1.0)
ob_camera.lock_rotations_4d = False
ob_camera.empty_display_type = 'ARROWS'
ob_camera.color = (0.0, 0.0, 0.0, 0.0)
ob_camera.display_type = 'WIRE'
ob_camera.lineart.crease_threshold = 0.0
ob_light.location = (4.076, 1.005, 5.904)
ob_light.rotation_euler = (1.162, -0.06862, 0.2305)
ob_light.lock_rotations_4d = False
ob_light.empty_display_type = 'ARROWS'
ob_light.color = (0.0, 0.0, 0.0, 0.0)
ob_light.lineart.crease_threshold = 0.0
ob_cylinder.location = (0.0, 0.0, 7.167)
ob_cylinder.scale = (1.0, 1.0, 7.043)
ob_cylinder.lineart.crease_threshold = 0.0
_m = ob_cylinder.modifiers.new('Subdivision', 'SUBSURF')
_m.uv_smooth = 'PRESERVE_CORNERS'
_m.levels = 2
_m.show_only_control_edges = False
ob_cube.location = (0.0, 0.0, 16.37)
ob_cube.scale = (1.125, 1.125, 1.125)
ob_cube.lineart.crease_threshold = 0.0
_m = ob_cube.modifiers.new('Subdivision', 'SUBSURF')
_m.uv_smooth = 'PRESERVE_CORNERS'
_m.levels = 2
_m.show_only_control_edges = False

# ---- collection membership
col_collection.objects.link(ob_camera)
col_collection.objects.link(ob_light)
col_collection.objects.link(ob_cylinder)
col_collection.objects.link(ob_cube)

# ---- scene / render settings (as saved in the file)
scene.camera = ob_camera
scene.frame_start = 1; scene.frame_end = 250; scene.frame_set(1)
scene.render.engine = 'CYCLES'
scene.render.resolution_x = 384
scene.render.resolution_y = 384
scene.render.film_transparent = True
scene.cycles.use_denoising = False
scene.cycles.samples = 128
scene.cycles.sampling_pattern = 'TABULATED_SOBOL'
scene.cycles.use_adaptive_sampling = False
scene.cycles.use_light_tree = False
scene.view_settings.view_transform = 'Filmic'
bpy.context.view_layer.update()
